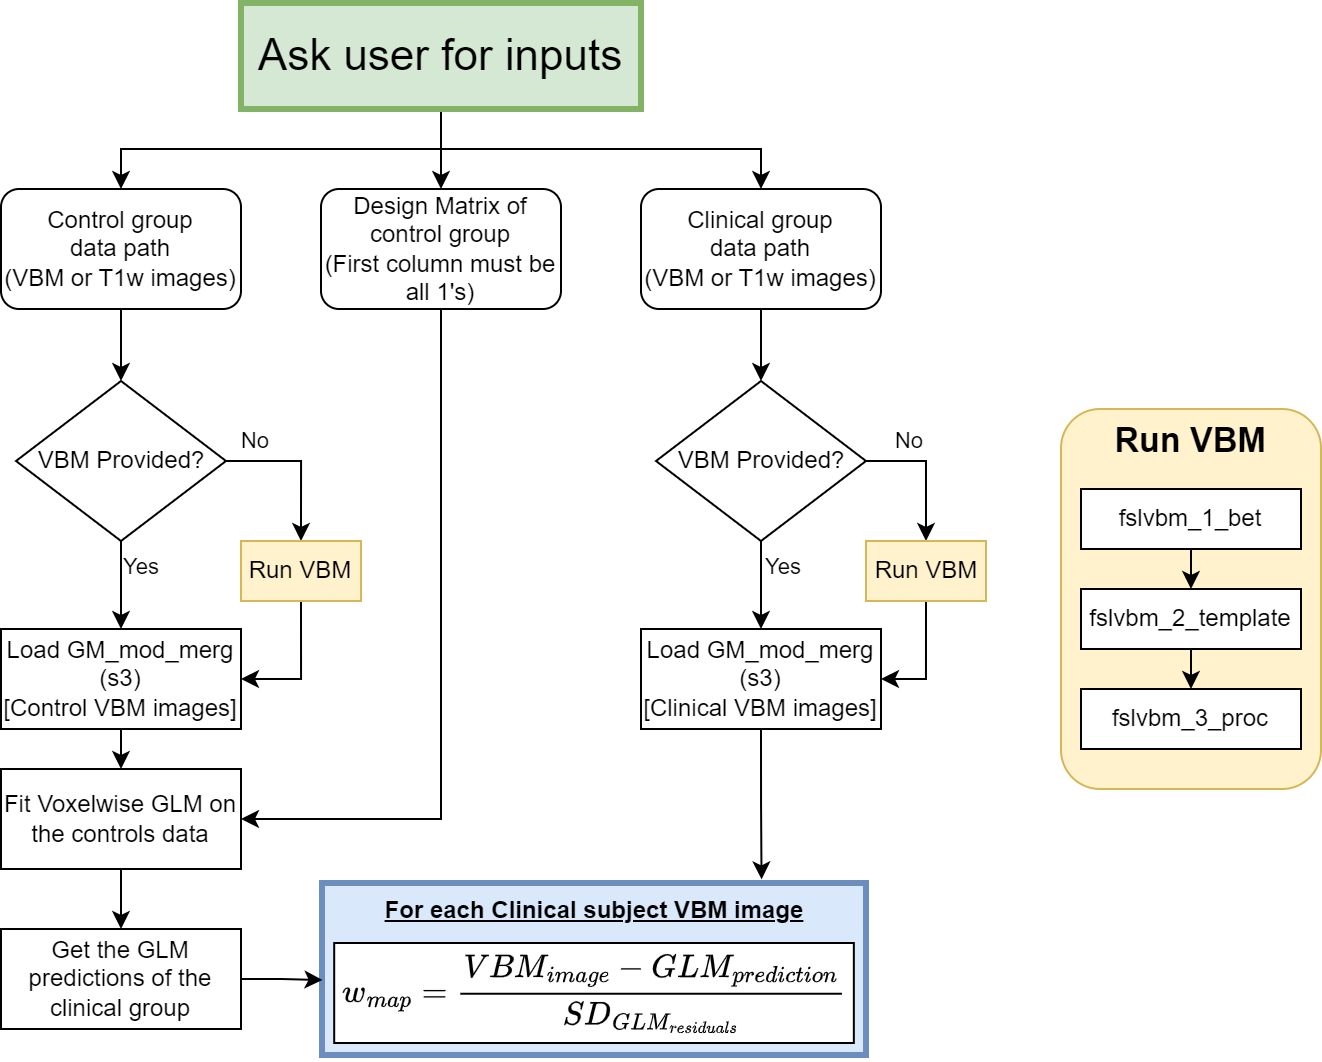

The diagram above was exported from draw.io. Its source (the exported page's mxGraphModel, read from the mxfile embedded in the PNG):
<mxGraphModel dx="819" dy="478" grid="1" gridSize="10" guides="1" tooltips="1" connect="1" arrows="1" fold="1" page="0" pageScale="1" pageWidth="827" pageHeight="1169" math="1" shadow="0">
  <root>
    <mxCell id="0" />
    <mxCell id="1" parent="0" />
    <mxCell id="lSvSTN2YTzCQWF_QsMw--22" style="edgeStyle=orthogonalEdgeStyle;rounded=0;orthogonalLoop=1;jettySize=auto;html=1;exitX=1;exitY=0.5;exitDx=0;exitDy=0;entryX=0.5;entryY=0;entryDx=0;entryDy=0;" parent="1" source="lSvSTN2YTzCQWF_QsMw--2" target="lSvSTN2YTzCQWF_QsMw--33" edge="1">
      <mxGeometry relative="1" as="geometry">
        <mxPoint x="331.67" y="446" as="targetPoint" />
        <Array as="points">
          <mxPoint x="270" y="436" />
        </Array>
      </mxGeometry>
    </mxCell>
    <mxCell id="lSvSTN2YTzCQWF_QsMw--23" value="No" style="edgeLabel;html=1;align=center;verticalAlign=middle;resizable=0;points=[];" parent="lSvSTN2YTzCQWF_QsMw--22" vertex="1" connectable="0">
      <mxGeometry x="-0.5688" relative="1" as="geometry">
        <mxPoint x="-2" y="-10" as="offset" />
      </mxGeometry>
    </mxCell>
    <mxCell id="lSvSTN2YTzCQWF_QsMw--25" style="edgeStyle=orthogonalEdgeStyle;rounded=0;orthogonalLoop=1;jettySize=auto;html=1;exitX=0.5;exitY=1;exitDx=0;exitDy=0;entryX=0.5;entryY=0;entryDx=0;entryDy=0;" parent="1" source="lSvSTN2YTzCQWF_QsMw--2" target="lSvSTN2YTzCQWF_QsMw--24" edge="1">
      <mxGeometry relative="1" as="geometry" />
    </mxCell>
    <mxCell id="lSvSTN2YTzCQWF_QsMw--27" value="Yes" style="edgeLabel;html=1;align=center;verticalAlign=middle;resizable=0;points=[];" parent="lSvSTN2YTzCQWF_QsMw--25" vertex="1" connectable="0">
      <mxGeometry x="-0.1542" y="-1" relative="1" as="geometry">
        <mxPoint x="11" y="-6" as="offset" />
      </mxGeometry>
    </mxCell>
    <mxCell id="lSvSTN2YTzCQWF_QsMw--2" value="VBM Provided?" style="rhombus;whiteSpace=wrap;html=1;" parent="1" vertex="1">
      <mxGeometry x="127.49999999999999" y="396" width="105" height="80" as="geometry" />
    </mxCell>
    <mxCell id="lSvSTN2YTzCQWF_QsMw--9" style="edgeStyle=orthogonalEdgeStyle;rounded=0;orthogonalLoop=1;jettySize=auto;html=1;exitX=0.5;exitY=1;exitDx=0;exitDy=0;entryX=0.5;entryY=0;entryDx=0;entryDy=0;" parent="1" source="lSvSTN2YTzCQWF_QsMw--3" target="lSvSTN2YTzCQWF_QsMw--6" edge="1">
      <mxGeometry relative="1" as="geometry" />
    </mxCell>
    <mxCell id="lSvSTN2YTzCQWF_QsMw--10" style="edgeStyle=orthogonalEdgeStyle;rounded=0;orthogonalLoop=1;jettySize=auto;html=1;exitX=0.5;exitY=1;exitDx=0;exitDy=0;entryX=0.5;entryY=0;entryDx=0;entryDy=0;" parent="1" source="lSvSTN2YTzCQWF_QsMw--3" target="lSvSTN2YTzCQWF_QsMw--7" edge="1">
      <mxGeometry relative="1" as="geometry" />
    </mxCell>
    <mxCell id="lSvSTN2YTzCQWF_QsMw--56" style="edgeStyle=orthogonalEdgeStyle;rounded=0;orthogonalLoop=1;jettySize=auto;html=1;exitX=0.5;exitY=1;exitDx=0;exitDy=0;entryX=0.5;entryY=0;entryDx=0;entryDy=0;" parent="1" source="lSvSTN2YTzCQWF_QsMw--3" target="lSvSTN2YTzCQWF_QsMw--55" edge="1">
      <mxGeometry relative="1" as="geometry" />
    </mxCell>
    <mxCell id="lSvSTN2YTzCQWF_QsMw--3" value="&lt;div style=&quot;font-size: 22px;&quot;&gt;Ask user for inputs&lt;/div&gt;" style="rounded=0;whiteSpace=wrap;html=1;align=center;fontSize=22;fillColor=#d5e8d4;strokeColor=#82b366;strokeWidth=3;" parent="1" vertex="1">
      <mxGeometry x="240" y="207" width="200" height="53" as="geometry" />
    </mxCell>
    <mxCell id="lSvSTN2YTzCQWF_QsMw--12" style="edgeStyle=orthogonalEdgeStyle;rounded=0;orthogonalLoop=1;jettySize=auto;html=1;exitX=0.5;exitY=1;exitDx=0;exitDy=0;entryX=0.5;entryY=0;entryDx=0;entryDy=0;" parent="1" source="lSvSTN2YTzCQWF_QsMw--6" target="lSvSTN2YTzCQWF_QsMw--2" edge="1">
      <mxGeometry relative="1" as="geometry" />
    </mxCell>
    <mxCell id="lSvSTN2YTzCQWF_QsMw--6" value="Control group&lt;div&gt;data path&lt;/div&gt;&lt;div&gt;(VBM or T1w images)&lt;/div&gt;" style="rounded=1;whiteSpace=wrap;html=1;" parent="1" vertex="1">
      <mxGeometry x="119.99999999999999" y="300" width="120" height="60" as="geometry" />
    </mxCell>
    <mxCell id="lSvSTN2YTzCQWF_QsMw--16" style="edgeStyle=orthogonalEdgeStyle;rounded=0;orthogonalLoop=1;jettySize=auto;html=1;exitX=0.5;exitY=1;exitDx=0;exitDy=0;entryX=0.5;entryY=0;entryDx=0;entryDy=0;" parent="1" source="lSvSTN2YTzCQWF_QsMw--7" target="lSvSTN2YTzCQWF_QsMw--15" edge="1">
      <mxGeometry relative="1" as="geometry" />
    </mxCell>
    <mxCell id="lSvSTN2YTzCQWF_QsMw--7" value="Clinical group&lt;div&gt;data path&lt;/div&gt;&lt;div&gt;(VBM or T1w images)&lt;/div&gt;" style="rounded=1;whiteSpace=wrap;html=1;" parent="1" vertex="1">
      <mxGeometry x="440" y="300" width="120" height="60" as="geometry" />
    </mxCell>
    <mxCell id="lSvSTN2YTzCQWF_QsMw--38" style="edgeStyle=orthogonalEdgeStyle;rounded=0;orthogonalLoop=1;jettySize=auto;html=1;exitX=1;exitY=0.5;exitDx=0;exitDy=0;entryX=0.5;entryY=0;entryDx=0;entryDy=0;" parent="1" source="lSvSTN2YTzCQWF_QsMw--15" target="lSvSTN2YTzCQWF_QsMw--37" edge="1">
      <mxGeometry relative="1" as="geometry" />
    </mxCell>
    <mxCell id="lSvSTN2YTzCQWF_QsMw--45" value="No" style="edgeLabel;html=1;align=center;verticalAlign=middle;resizable=0;points=[];" parent="lSvSTN2YTzCQWF_QsMw--38" vertex="1" connectable="0">
      <mxGeometry x="-0.3815" y="1" relative="1" as="geometry">
        <mxPoint x="-1" y="-9" as="offset" />
      </mxGeometry>
    </mxCell>
    <mxCell id="lSvSTN2YTzCQWF_QsMw--44" style="edgeStyle=orthogonalEdgeStyle;rounded=0;orthogonalLoop=1;jettySize=auto;html=1;exitX=0.5;exitY=1;exitDx=0;exitDy=0;entryX=0.5;entryY=0;entryDx=0;entryDy=0;" parent="1" source="lSvSTN2YTzCQWF_QsMw--15" target="lSvSTN2YTzCQWF_QsMw--42" edge="1">
      <mxGeometry relative="1" as="geometry" />
    </mxCell>
    <mxCell id="lSvSTN2YTzCQWF_QsMw--46" value="Yes" style="edgeLabel;html=1;align=center;verticalAlign=middle;resizable=0;points=[];" parent="lSvSTN2YTzCQWF_QsMw--44" vertex="1" connectable="0">
      <mxGeometry x="-0.1543" relative="1" as="geometry">
        <mxPoint x="11" y="-6" as="offset" />
      </mxGeometry>
    </mxCell>
    <mxCell id="lSvSTN2YTzCQWF_QsMw--15" value="VBM Provided?" style="rhombus;whiteSpace=wrap;html=1;" parent="1" vertex="1">
      <mxGeometry x="447.5" y="396" width="105" height="80" as="geometry" />
    </mxCell>
    <mxCell id="lSvSTN2YTzCQWF_QsMw--39" style="edgeStyle=orthogonalEdgeStyle;rounded=0;orthogonalLoop=1;jettySize=auto;html=1;exitX=0.5;exitY=1;exitDx=0;exitDy=0;entryX=0.5;entryY=0;entryDx=0;entryDy=0;" parent="1" source="lSvSTN2YTzCQWF_QsMw--24" target="lSvSTN2YTzCQWF_QsMw--35" edge="1">
      <mxGeometry relative="1" as="geometry" />
    </mxCell>
    <mxCell id="lSvSTN2YTzCQWF_QsMw--24" value="Load GM_mod_merg&lt;div&gt;(s3)&lt;/div&gt;&lt;div&gt;[Control VBM images]&lt;/div&gt;" style="rounded=0;whiteSpace=wrap;html=1;" parent="1" vertex="1">
      <mxGeometry x="119.99999999999999" y="520" width="120" height="50" as="geometry" />
    </mxCell>
    <mxCell id="lSvSTN2YTzCQWF_QsMw--34" style="edgeStyle=orthogonalEdgeStyle;rounded=0;orthogonalLoop=1;jettySize=auto;html=1;exitX=0.5;exitY=1;exitDx=0;exitDy=0;entryX=1;entryY=0.5;entryDx=0;entryDy=0;" parent="1" source="lSvSTN2YTzCQWF_QsMw--33" target="lSvSTN2YTzCQWF_QsMw--24" edge="1">
      <mxGeometry relative="1" as="geometry">
        <Array as="points">
          <mxPoint x="270" y="545" />
        </Array>
      </mxGeometry>
    </mxCell>
    <mxCell id="lSvSTN2YTzCQWF_QsMw--33" value="Run VBM" style="rounded=0;whiteSpace=wrap;html=1;fillColor=#fff2cc;strokeColor=#d6b656;" parent="1" vertex="1">
      <mxGeometry x="240" y="476" width="60" height="30" as="geometry" />
    </mxCell>
    <mxCell id="lSvSTN2YTzCQWF_QsMw--41" style="edgeStyle=orthogonalEdgeStyle;rounded=0;orthogonalLoop=1;jettySize=auto;html=1;exitX=0.5;exitY=1;exitDx=0;exitDy=0;entryX=0.5;entryY=0;entryDx=0;entryDy=0;" parent="1" source="lSvSTN2YTzCQWF_QsMw--35" target="lSvSTN2YTzCQWF_QsMw--40" edge="1">
      <mxGeometry relative="1" as="geometry" />
    </mxCell>
    <mxCell id="lSvSTN2YTzCQWF_QsMw--35" value="Fit Voxelwise GLM on the controls data" style="rounded=0;whiteSpace=wrap;html=1;" parent="1" vertex="1">
      <mxGeometry x="119.99999999999999" y="590" width="120" height="50" as="geometry" />
    </mxCell>
    <mxCell id="lSvSTN2YTzCQWF_QsMw--43" style="edgeStyle=orthogonalEdgeStyle;rounded=0;orthogonalLoop=1;jettySize=auto;html=1;exitX=0.5;exitY=1;exitDx=0;exitDy=0;entryX=1;entryY=0.5;entryDx=0;entryDy=0;" parent="1" source="lSvSTN2YTzCQWF_QsMw--37" target="lSvSTN2YTzCQWF_QsMw--42" edge="1">
      <mxGeometry relative="1" as="geometry" />
    </mxCell>
    <mxCell id="lSvSTN2YTzCQWF_QsMw--37" value="Run VBM" style="rounded=0;whiteSpace=wrap;html=1;fillColor=#fff2cc;strokeColor=#d6b656;" parent="1" vertex="1">
      <mxGeometry x="552.5" y="476" width="60" height="30" as="geometry" />
    </mxCell>
    <mxCell id="lSvSTN2YTzCQWF_QsMw--40" value="Get the GLM predictions of the clinical group" style="rounded=0;whiteSpace=wrap;html=1;" parent="1" vertex="1">
      <mxGeometry x="120" y="670" width="120" height="50" as="geometry" />
    </mxCell>
    <mxCell id="lSvSTN2YTzCQWF_QsMw--42" value="Load GM_mod_merg&lt;div&gt;(s3)&lt;/div&gt;&lt;div&gt;[Clinical VBM images]&lt;/div&gt;" style="rounded=0;whiteSpace=wrap;html=1;" parent="1" vertex="1">
      <mxGeometry x="440" y="520" width="120" height="50" as="geometry" />
    </mxCell>
    <mxCell id="lSvSTN2YTzCQWF_QsMw--54" value="" style="group;fillColor=#dae8fc;strokeColor=#6c8ebf;" parent="1" vertex="1" connectable="0">
      <mxGeometry x="280.5" y="647" width="272" height="86" as="geometry" />
    </mxCell>
    <mxCell id="lSvSTN2YTzCQWF_QsMw--47" value="For each Clinical subject VBM image" style="rounded=0;whiteSpace=wrap;html=1;horizontal=1;verticalAlign=top;fillColor=#dae8fc;strokeColor=#6c8ebf;fontStyle=5;strokeWidth=3;" parent="lSvSTN2YTzCQWF_QsMw--54" vertex="1">
      <mxGeometry width="272" height="86" as="geometry" />
    </mxCell>
    <mxCell id="lSvSTN2YTzCQWF_QsMw--51" value="$$w_{map} = \frac{VBM_{image} - GLM_{prediction}}{SD_{GLM_{residuals}}}$$" style="rounded=0;whiteSpace=wrap;html=1;fontSize=14;" parent="lSvSTN2YTzCQWF_QsMw--54" vertex="1">
      <mxGeometry x="6.097333333333328" y="30" width="259.81666666666666" height="50" as="geometry" />
    </mxCell>
    <mxCell id="lSvSTN2YTzCQWF_QsMw--61" style="edgeStyle=orthogonalEdgeStyle;rounded=0;orthogonalLoop=1;jettySize=auto;html=1;exitX=0.5;exitY=1;exitDx=0;exitDy=0;entryX=1;entryY=0.5;entryDx=0;entryDy=0;" parent="1" source="lSvSTN2YTzCQWF_QsMw--55" target="lSvSTN2YTzCQWF_QsMw--35" edge="1">
      <mxGeometry relative="1" as="geometry" />
    </mxCell>
    <mxCell id="lSvSTN2YTzCQWF_QsMw--55" value="Design Matrix of control group&lt;div&gt;(First column must be all 1's)&lt;/div&gt;" style="rounded=1;whiteSpace=wrap;html=1;" parent="1" vertex="1">
      <mxGeometry x="280" y="300" width="120" height="60" as="geometry" />
    </mxCell>
    <mxCell id="lSvSTN2YTzCQWF_QsMw--60" value="" style="group" parent="1" vertex="1" connectable="0">
      <mxGeometry x="650" y="410" width="130" height="190" as="geometry" />
    </mxCell>
    <mxCell id="lSvSTN2YTzCQWF_QsMw--36" value="Run VBM" style="rounded=1;whiteSpace=wrap;html=1;fillColor=#fff2cc;strokeColor=#d6b656;verticalAlign=top;fontSize=17;fontStyle=1" parent="lSvSTN2YTzCQWF_QsMw--60" vertex="1">
      <mxGeometry width="130" height="190" as="geometry" />
    </mxCell>
    <mxCell id="lSvSTN2YTzCQWF_QsMw--58" style="edgeStyle=orthogonalEdgeStyle;rounded=0;orthogonalLoop=1;jettySize=auto;html=1;exitX=0.5;exitY=1;exitDx=0;exitDy=0;entryX=0.5;entryY=0;entryDx=0;entryDy=0;" parent="lSvSTN2YTzCQWF_QsMw--60" source="lSvSTN2YTzCQWF_QsMw--29" target="lSvSTN2YTzCQWF_QsMw--31" edge="1">
      <mxGeometry relative="1" as="geometry" />
    </mxCell>
    <mxCell id="lSvSTN2YTzCQWF_QsMw--29" value="fslvbm_1_bet" style="rounded=0;whiteSpace=wrap;html=1;" parent="lSvSTN2YTzCQWF_QsMw--60" vertex="1">
      <mxGeometry x="10" y="40" width="110" height="30" as="geometry" />
    </mxCell>
    <mxCell id="lSvSTN2YTzCQWF_QsMw--59" style="edgeStyle=orthogonalEdgeStyle;rounded=0;orthogonalLoop=1;jettySize=auto;html=1;exitX=0.5;exitY=1;exitDx=0;exitDy=0;entryX=0.5;entryY=0;entryDx=0;entryDy=0;" parent="lSvSTN2YTzCQWF_QsMw--60" source="lSvSTN2YTzCQWF_QsMw--31" target="lSvSTN2YTzCQWF_QsMw--32" edge="1">
      <mxGeometry relative="1" as="geometry" />
    </mxCell>
    <mxCell id="lSvSTN2YTzCQWF_QsMw--31" value="fslvbm_2_template" style="rounded=0;whiteSpace=wrap;html=1;" parent="lSvSTN2YTzCQWF_QsMw--60" vertex="1">
      <mxGeometry x="10" y="90" width="110" height="30" as="geometry" />
    </mxCell>
    <mxCell id="lSvSTN2YTzCQWF_QsMw--32" value="fslvbm_3_proc" style="rounded=0;whiteSpace=wrap;html=1;" parent="lSvSTN2YTzCQWF_QsMw--60" vertex="1">
      <mxGeometry x="10" y="140" width="110" height="30" as="geometry" />
    </mxCell>
    <mxCell id="lSvSTN2YTzCQWF_QsMw--63" style="edgeStyle=orthogonalEdgeStyle;rounded=0;orthogonalLoop=1;jettySize=auto;html=1;exitX=1;exitY=0.5;exitDx=0;exitDy=0;entryX=0.001;entryY=0.564;entryDx=0;entryDy=0;entryPerimeter=0;" parent="1" source="lSvSTN2YTzCQWF_QsMw--40" target="lSvSTN2YTzCQWF_QsMw--47" edge="1">
      <mxGeometry relative="1" as="geometry" />
    </mxCell>
    <mxCell id="lSvSTN2YTzCQWF_QsMw--64" style="edgeStyle=orthogonalEdgeStyle;rounded=0;orthogonalLoop=1;jettySize=auto;html=1;exitX=0.5;exitY=1;exitDx=0;exitDy=0;entryX=0.808;entryY=-0.021;entryDx=0;entryDy=0;entryPerimeter=0;" parent="1" source="lSvSTN2YTzCQWF_QsMw--42" target="lSvSTN2YTzCQWF_QsMw--47" edge="1">
      <mxGeometry relative="1" as="geometry" />
    </mxCell>
  </root>
</mxGraphModel>